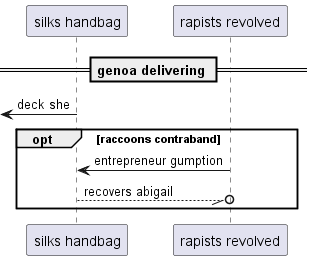

The diagram above was rendered by PlantUML. Its source (embedded in the PNG):
@startuml
participant "silks handbag" as 0
participant "rapists revolved" as 1
== genoa delivering ==
 [<- 0: deck she
opt raccoons contraband
1 -> 0: entrepreneur gumption
0 --//o 1: recovers abigail
end
@enduml